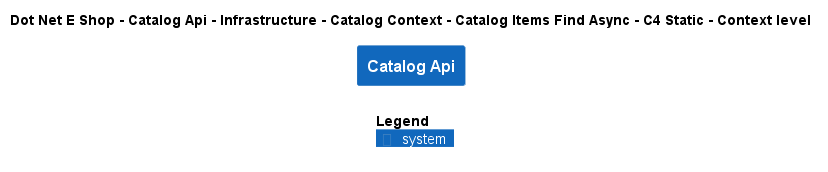

The diagram above was rendered by PlantUML. Its source (embedded in the PNG):
@startuml
!include ..\..\..\..\..\..\..\..\..\.c4s\C4_Context.puml

AddElementTag("c4interflow:lifecycle:new", $bgColor=green, $fontColor=#ffffff, $borderColor=green, $shadowing="False")
AddElementTag("c4interflow:lifecycle:changed", $bgColor=orange, $fontColor=#ffffff, $borderColor=orange, $shadowing="False")
AddElementTag("c4interflow:lifecycle:removed", $bgColor=red, $fontColor=#ffffff, $borderColor=red, $shadowing="False")

AddRelTag("c4interflow:lifecycle:new", $textColor=green, $lineColor=green)
AddRelTag("c4interflow:lifecycle:changed", $textColor=orange, $lineColor=orange)
AddRelTag("c4interflow:lifecycle:removed", $textColor=red, $lineColor=red)

SHOW_PERSON_PORTRAIT()
LAYOUT_TOP_DOWN()

skinparam linetype polyline

title Dot Net E Shop - Catalog Api - Infrastructure - Catalog Context - Catalog Items Find Async - C4 Static - Context level

System(DotNetEShop.SoftwareSystems.CatalogApi, "Catalog Api", "")



SHOW_LEGEND()
@enduml